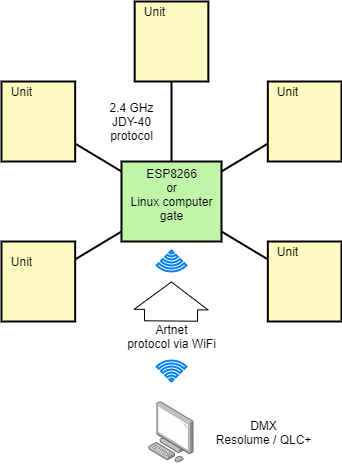

The diagram above was exported from draw.io. Its source (the exported page's mxGraphModel, read from the mxfile embedded in the PNG):
<mxGraphModel dx="1038" dy="531" grid="1" gridSize="10" guides="1" tooltips="1" connect="1" arrows="1" fold="1" page="1" pageScale="1" pageWidth="827" pageHeight="1169" math="0" shadow="0">
  <root>
    <mxCell id="0" />
    <mxCell id="1" parent="0" />
    <mxCell id="2" value="" style="strokeWidth=2;dashed=0;align=center;fontSize=8;shape=rect;fillColor=#fffbc0;strokeColor=#000000;labelBackgroundColor=#ffffff;" vertex="1" parent="1">
      <mxGeometry x="603.1666666666666" y="12" width="73.66666666666667" height="80" as="geometry" />
    </mxCell>
    <mxCell id="3" value="" style="strokeWidth=2;dashed=0;align=center;fontSize=8;shape=rect;fillColor=#fffbc0;strokeColor=#000000;labelBackgroundColor=#ffffff;" vertex="1" parent="1">
      <mxGeometry x="470" y="92" width="73.66666666666667" height="80" as="geometry" />
    </mxCell>
    <mxCell id="4" value="" style="strokeWidth=2;dashed=0;align=center;fontSize=8;shape=rect;fillColor=#fffbc0;strokeColor=#000000;labelBackgroundColor=#ffffff;" vertex="1" parent="1">
      <mxGeometry x="736.3333333333333" y="92" width="73.66666666666667" height="80" as="geometry" />
    </mxCell>
    <mxCell id="5" value="" style="strokeWidth=2;dashed=0;align=center;fontSize=8;shape=rect;fillColor=#fffbc0;strokeColor=#000000;labelBackgroundColor=#ffffff;" vertex="1" parent="1">
      <mxGeometry x="470" y="251.99999999999997" width="73.66666666666667" height="80" as="geometry" />
    </mxCell>
    <mxCell id="6" value="" style="strokeWidth=2;dashed=0;align=center;fontSize=8;shape=rect;fillColor=#fffbc0;strokeColor=#000000;labelBackgroundColor=#ffffff;" vertex="1" parent="1">
      <mxGeometry x="736.3333333333333" y="251.99999999999997" width="73.66666666666667" height="80" as="geometry" />
    </mxCell>
    <mxCell id="7" value="" style="strokeWidth=2;dashed=0;align=center;fontSize=8;shape=rect;fillColor=#c0f5a9;strokeColor=#000000;labelBackgroundColor=#ffffff;" vertex="1" parent="1">
      <mxGeometry x="590" y="172" width="100" height="80" as="geometry" />
    </mxCell>
    <mxCell id="8" value="" style="edgeStyle=none;endArrow=none;dashed=0;html=1;strokeWidth=2;" edge="1" source="7" target="2" parent="1">
      <mxGeometry relative="1" as="geometry" />
    </mxCell>
    <mxCell id="9" value="" style="edgeStyle=none;endArrow=none;dashed=0;html=1;strokeWidth=2;" edge="1" source="7" target="3" parent="1">
      <mxGeometry relative="1" as="geometry" />
    </mxCell>
    <mxCell id="10" value="" style="edgeStyle=none;endArrow=none;dashed=0;html=1;strokeWidth=2;" edge="1" source="7" target="4" parent="1">
      <mxGeometry relative="1" as="geometry" />
    </mxCell>
    <mxCell id="11" value="" style="edgeStyle=none;endArrow=none;dashed=0;html=1;strokeWidth=2;" edge="1" source="7" target="5" parent="1">
      <mxGeometry relative="1" as="geometry" />
    </mxCell>
    <mxCell id="12" value="" style="edgeStyle=none;endArrow=none;dashed=0;html=1;strokeWidth=2;" edge="1" source="7" target="6" parent="1">
      <mxGeometry relative="1" as="geometry" />
    </mxCell>
    <mxCell id="13" value="ESP8266&lt;br&gt;or&lt;br&gt;Linux computer&lt;br&gt;gate" style="text;html=1;align=center;verticalAlign=middle;resizable=0;points=[];autosize=1;" vertex="1" parent="1">
      <mxGeometry x="590" y="175" width="100" height="60" as="geometry" />
    </mxCell>
    <mxCell id="14" value="Unit" style="text;html=1;align=center;verticalAlign=middle;resizable=0;points=[];autosize=1;" vertex="1" parent="1">
      <mxGeometry x="470" y="262" width="40" height="20" as="geometry" />
    </mxCell>
    <mxCell id="15" value="Unit" style="text;html=1;align=center;verticalAlign=middle;resizable=0;points=[];autosize=1;" vertex="1" parent="1">
      <mxGeometry x="470" y="92" width="40" height="20" as="geometry" />
    </mxCell>
    <mxCell id="16" value="Unit" style="text;html=1;align=center;verticalAlign=middle;resizable=0;points=[];autosize=1;" vertex="1" parent="1">
      <mxGeometry x="603.17" y="12" width="40" height="20" as="geometry" />
    </mxCell>
    <mxCell id="17" value="Unit" style="text;html=1;align=center;verticalAlign=middle;resizable=0;points=[];autosize=1;" vertex="1" parent="1">
      <mxGeometry x="736.33" y="92" width="40" height="20" as="geometry" />
    </mxCell>
    <mxCell id="18" value="Unit" style="text;html=1;align=center;verticalAlign=middle;resizable=0;points=[];autosize=1;" vertex="1" parent="1">
      <mxGeometry x="736.33" y="252" width="40" height="20" as="geometry" />
    </mxCell>
    <mxCell id="19" value="" style="html=1;verticalLabelPosition=bottom;align=center;labelBackgroundColor=#ffffff;verticalAlign=top;strokeWidth=2;strokeColor=#0080F0;shadow=0;dashed=0;shape=mxgraph.ios7.icons.wifi;pointerEvents=1;rotation=-180;" vertex="1" parent="1">
      <mxGeometry x="625.15" y="261" width="29.7" height="21" as="geometry" />
    </mxCell>
    <mxCell id="20" value="" style="html=1;verticalLabelPosition=bottom;align=center;labelBackgroundColor=#ffffff;verticalAlign=top;strokeWidth=2;strokeColor=#0080F0;shadow=0;dashed=0;shape=mxgraph.ios7.icons.wifi;pointerEvents=1" vertex="1" parent="1">
      <mxGeometry x="625.15" y="371" width="29.7" height="21" as="geometry" />
    </mxCell>
    <mxCell id="21" value="" style="shape=flexArrow;endArrow=classic;html=1;width=53;endSize=8.87;" edge="1" parent="1">
      <mxGeometry width="50" height="50" relative="1" as="geometry">
        <mxPoint x="639.5" y="332" as="sourcePoint" />
        <mxPoint x="639.8499999999999" y="292" as="targetPoint" />
      </mxGeometry>
    </mxCell>
    <mxCell id="22" value="Artnet&lt;br&gt;protocol via WiFi" style="text;html=1;align=center;verticalAlign=middle;resizable=0;points=[];autosize=1;" vertex="1" parent="1">
      <mxGeometry x="589.9999999999999" y="332" width="100" height="30" as="geometry" />
    </mxCell>
    <mxCell id="23" value="2.4 GHz&lt;br&gt;JDY-40&lt;br&gt;protocol" style="text;html=1;align=center;verticalAlign=middle;resizable=0;points=[];autosize=1;" vertex="1" parent="1">
      <mxGeometry x="570" y="107" width="60" height="50" as="geometry" />
    </mxCell>
    <mxCell id="24" value="" style="points=[];aspect=fixed;html=1;align=center;shadow=0;dashed=0;image;image=img/lib/allied_telesis/computer_and_terminals/Personal_Computer.svg;labelBackgroundColor=#ffffff;" vertex="1" parent="1">
      <mxGeometry x="617.2" y="412" width="45.6" height="61.800000000000004" as="geometry" />
    </mxCell>
    <mxCell id="25" value="DMX&lt;br&gt;Resolume / QLC+" style="text;html=1;align=center;verticalAlign=middle;resizable=0;points=[];autosize=1;" vertex="1" parent="1">
      <mxGeometry x="676.83" y="427.9" width="110" height="30" as="geometry" />
    </mxCell>
  </root>
</mxGraphModel>